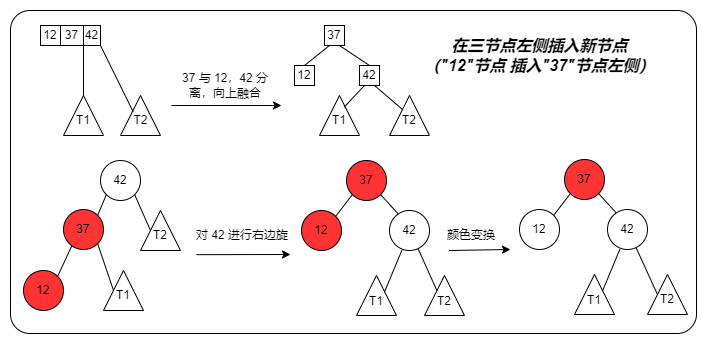

The diagram above was exported from draw.io. Its source (the exported page's mxGraphModel, read from the mxfile embedded in the PNG):
<mxGraphModel dx="2048" dy="578" grid="1" gridSize="10" guides="1" tooltips="1" connect="1" arrows="1" fold="1" page="1" pageScale="1" pageWidth="827" pageHeight="1169" math="0" shadow="0">
  <root>
    <mxCell id="0" />
    <mxCell id="1" parent="0" />
    <mxCell id="6Ru2r2VPU5sLPdQuXuUN-1" value="" style="rounded=1;whiteSpace=wrap;html=1;arcSize=6;" vertex="1" parent="1">
      <mxGeometry x="-60" y="30" width="686" height="323" as="geometry" />
    </mxCell>
    <mxCell id="6Ru2r2VPU5sLPdQuXuUN-2" value="42" style="ellipse;whiteSpace=wrap;html=1;aspect=fixed;" vertex="1" parent="1">
      <mxGeometry x="30" y="180" width="40" height="40" as="geometry" />
    </mxCell>
    <mxCell id="6Ru2r2VPU5sLPdQuXuUN-3" value="" style="triangle;whiteSpace=wrap;html=1;rotation=-90;" vertex="1" parent="1">
      <mxGeometry x="70" y="230" width="40" height="40" as="geometry" />
    </mxCell>
    <mxCell id="6Ru2r2VPU5sLPdQuXuUN-6" value="" style="triangle;whiteSpace=wrap;html=1;rotation=-90;" vertex="1" parent="1">
      <mxGeometry x="33" y="290" width="40" height="40" as="geometry" />
    </mxCell>
    <mxCell id="6Ru2r2VPU5sLPdQuXuUN-7" value="37" style="ellipse;whiteSpace=wrap;html=1;aspect=fixed;fillColor=#FF3333;" vertex="1" parent="1">
      <mxGeometry x="276" y="180" width="40" height="40" as="geometry" />
    </mxCell>
    <mxCell id="6Ru2r2VPU5sLPdQuXuUN-8" value="" style="triangle;whiteSpace=wrap;html=1;rotation=-90;" vertex="1" parent="1">
      <mxGeometry x="354" y="295" width="40" height="40" as="geometry" />
    </mxCell>
    <mxCell id="6Ru2r2VPU5sLPdQuXuUN-9" value="12" style="ellipse;whiteSpace=wrap;html=1;aspect=fixed;fillColor=#FF3333;" vertex="1" parent="1">
      <mxGeometry x="231" y="230" width="40" height="40" as="geometry" />
    </mxCell>
    <mxCell id="6Ru2r2VPU5sLPdQuXuUN-11" value="" style="triangle;whiteSpace=wrap;html=1;rotation=-90;" vertex="1" parent="1">
      <mxGeometry x="286" y="295" width="40" height="40" as="geometry" />
    </mxCell>
    <mxCell id="6Ru2r2VPU5sLPdQuXuUN-12" value="" style="endArrow=none;html=1;rounded=0;entryX=0;entryY=1;entryDx=0;entryDy=0;exitX=1;exitY=0;exitDx=0;exitDy=0;" edge="1" parent="1" source="6Ru2r2VPU5sLPdQuXuUN-74" target="6Ru2r2VPU5sLPdQuXuUN-2">
      <mxGeometry width="50" height="50" relative="1" as="geometry">
        <mxPoint x="10" y="255" as="sourcePoint" />
        <mxPoint x="20" y="220" as="targetPoint" />
      </mxGeometry>
    </mxCell>
    <mxCell id="6Ru2r2VPU5sLPdQuXuUN-14" value="" style="endArrow=none;html=1;rounded=0;entryX=0.5;entryY=0;entryDx=0;entryDy=0;exitX=1;exitY=1;exitDx=0;exitDy=0;" edge="1" parent="1" source="6Ru2r2VPU5sLPdQuXuUN-74" target="6Ru2r2VPU5sLPdQuXuUN-6">
      <mxGeometry width="50" height="50" relative="1" as="geometry">
        <mxPoint x="79.68000000000006" y="272.32000000000005" as="sourcePoint" />
        <mxPoint x="74.1421356237206" y="214.14213562372078" as="targetPoint" />
      </mxGeometry>
    </mxCell>
    <mxCell id="6Ru2r2VPU5sLPdQuXuUN-15" value="" style="endArrow=none;html=1;rounded=0;entryX=0.5;entryY=0;entryDx=0;entryDy=0;exitX=1;exitY=1;exitDx=0;exitDy=0;" edge="1" parent="1" source="6Ru2r2VPU5sLPdQuXuUN-2" target="6Ru2r2VPU5sLPdQuXuUN-3">
      <mxGeometry width="50" height="50" relative="1" as="geometry">
        <mxPoint x="101.68000000000006" y="271.43999999999994" as="sourcePoint" />
        <mxPoint x="80" y="330" as="targetPoint" />
      </mxGeometry>
    </mxCell>
    <mxCell id="6Ru2r2VPU5sLPdQuXuUN-16" value="" style="endArrow=none;html=1;rounded=0;entryX=0;entryY=1;entryDx=0;entryDy=0;exitX=1;exitY=0;exitDx=0;exitDy=0;" edge="1" parent="1" source="6Ru2r2VPU5sLPdQuXuUN-9" target="6Ru2r2VPU5sLPdQuXuUN-7">
      <mxGeometry width="50" height="50" relative="1" as="geometry">
        <mxPoint x="61.8578643762512" y="250.85786437625097" as="sourcePoint" />
        <mxPoint x="40.14213562374948" y="214.14213562374914" as="targetPoint" />
      </mxGeometry>
    </mxCell>
    <mxCell id="6Ru2r2VPU5sLPdQuXuUN-18" value="" style="endArrow=none;html=1;rounded=0;entryX=0.718;entryY=0.962;entryDx=0;entryDy=0;exitX=0.614;exitY=0.315;exitDx=0;exitDy=0;exitPerimeter=0;entryPerimeter=0;" edge="1" parent="1" source="6Ru2r2VPU5sLPdQuXuUN-8" target="6Ru2r2VPU5sLPdQuXuUN-80">
      <mxGeometry width="50" height="50" relative="1" as="geometry">
        <mxPoint x="256" y="330" as="sourcePoint" />
        <mxPoint x="279.0000000000002" y="282.4" as="targetPoint" />
      </mxGeometry>
    </mxCell>
    <mxCell id="6Ru2r2VPU5sLPdQuXuUN-19" value="" style="endArrow=none;html=1;rounded=0;entryX=1;entryY=1;entryDx=0;entryDy=0;exitX=0.214;exitY=0.08;exitDx=0;exitDy=0;exitPerimeter=0;" edge="1" parent="1" source="6Ru2r2VPU5sLPdQuXuUN-80" target="6Ru2r2VPU5sLPdQuXuUN-7">
      <mxGeometry width="50" height="50" relative="1" as="geometry">
        <mxPoint x="341" y="250" as="sourcePoint" />
        <mxPoint x="296.1600000000001" y="281.24" as="targetPoint" />
      </mxGeometry>
    </mxCell>
    <mxCell id="6Ru2r2VPU5sLPdQuXuUN-20" value="" style="endArrow=classic;html=1;rounded=0;" edge="1" parent="1">
      <mxGeometry width="50" height="50" relative="1" as="geometry">
        <mxPoint x="126" y="274.1700000000001" as="sourcePoint" />
        <mxPoint x="220" y="274" as="targetPoint" />
      </mxGeometry>
    </mxCell>
    <mxCell id="6Ru2r2VPU5sLPdQuXuUN-21" value="颜色变换" style="text;html=1;strokeColor=none;fillColor=none;align=center;verticalAlign=middle;whiteSpace=wrap;rounded=0;" vertex="1" parent="1">
      <mxGeometry x="356" y="240" width="90" height="30" as="geometry" />
    </mxCell>
    <mxCell id="6Ru2r2VPU5sLPdQuXuUN-23" value="T1" style="text;html=1;strokeColor=none;fillColor=none;align=center;verticalAlign=middle;whiteSpace=wrap;rounded=0;" vertex="1" parent="1">
      <mxGeometry x="23" y="300" width="60" height="30" as="geometry" />
    </mxCell>
    <mxCell id="6Ru2r2VPU5sLPdQuXuUN-25" value="T2" style="text;html=1;strokeColor=none;fillColor=none;align=center;verticalAlign=middle;whiteSpace=wrap;rounded=0;" vertex="1" parent="1">
      <mxGeometry x="60" y="240" width="60" height="30" as="geometry" />
    </mxCell>
    <mxCell id="6Ru2r2VPU5sLPdQuXuUN-26" value="T2" style="text;html=1;strokeColor=none;fillColor=none;align=center;verticalAlign=middle;whiteSpace=wrap;rounded=0;" vertex="1" parent="1">
      <mxGeometry x="344" y="306" width="60" height="30" as="geometry" />
    </mxCell>
    <mxCell id="6Ru2r2VPU5sLPdQuXuUN-27" value="T1" style="text;html=1;strokeColor=none;fillColor=none;align=center;verticalAlign=middle;whiteSpace=wrap;rounded=0;" vertex="1" parent="1">
      <mxGeometry x="296" y="306" width="20" height="30" as="geometry" />
    </mxCell>
    <mxCell id="6Ru2r2VPU5sLPdQuXuUN-28" value="37" style="rounded=0;whiteSpace=wrap;html=1;fillColor=none;" vertex="1" parent="1">
      <mxGeometry x="-10" y="45" width="23" height="20" as="geometry" />
    </mxCell>
    <mxCell id="6Ru2r2VPU5sLPdQuXuUN-31" value="42" style="rounded=0;whiteSpace=wrap;html=1;fillColor=none;" vertex="1" parent="1">
      <mxGeometry x="13" y="45" width="17" height="20" as="geometry" />
    </mxCell>
    <mxCell id="6Ru2r2VPU5sLPdQuXuUN-32" value="" style="triangle;whiteSpace=wrap;html=1;rotation=-90;" vertex="1" parent="1">
      <mxGeometry x="-7" y="115" width="40" height="40" as="geometry" />
    </mxCell>
    <mxCell id="6Ru2r2VPU5sLPdQuXuUN-33" value="" style="triangle;whiteSpace=wrap;html=1;rotation=-90;" vertex="1" parent="1">
      <mxGeometry x="319" y="115" width="40" height="40" as="geometry" />
    </mxCell>
    <mxCell id="6Ru2r2VPU5sLPdQuXuUN-34" value="" style="triangle;whiteSpace=wrap;html=1;rotation=-90;" vertex="1" parent="1">
      <mxGeometry x="50" y="115" width="40" height="40" as="geometry" />
    </mxCell>
    <mxCell id="6Ru2r2VPU5sLPdQuXuUN-35" value="T1" style="text;html=1;strokeColor=none;fillColor=none;align=center;verticalAlign=middle;whiteSpace=wrap;rounded=0;" vertex="1" parent="1">
      <mxGeometry x="3" y="125" width="20" height="30" as="geometry" />
    </mxCell>
    <mxCell id="6Ru2r2VPU5sLPdQuXuUN-36" value="T2" style="text;html=1;strokeColor=none;fillColor=none;align=center;verticalAlign=middle;whiteSpace=wrap;rounded=0;" vertex="1" parent="1">
      <mxGeometry x="62.5" y="125" width="15" height="30" as="geometry" />
    </mxCell>
    <mxCell id="6Ru2r2VPU5sLPdQuXuUN-37" value="37" style="rounded=0;whiteSpace=wrap;html=1;fillColor=none;" vertex="1" parent="1">
      <mxGeometry x="254" y="45" width="20" height="20" as="geometry" />
    </mxCell>
    <mxCell id="6Ru2r2VPU5sLPdQuXuUN-38" value="42" style="rounded=0;whiteSpace=wrap;html=1;fillColor=none;" vertex="1" parent="1">
      <mxGeometry x="289" y="85" width="20" height="20" as="geometry" />
    </mxCell>
    <mxCell id="6Ru2r2VPU5sLPdQuXuUN-40" value="" style="triangle;whiteSpace=wrap;html=1;rotation=-90;" vertex="1" parent="1">
      <mxGeometry x="249" y="115" width="40" height="40" as="geometry" />
    </mxCell>
    <mxCell id="6Ru2r2VPU5sLPdQuXuUN-43" value="" style="endArrow=none;html=1;rounded=0;entryX=1;entryY=0.5;entryDx=0;entryDy=0;exitX=0;exitY=1;exitDx=0;exitDy=0;" edge="1" parent="1" source="6Ru2r2VPU5sLPdQuXuUN-31" target="6Ru2r2VPU5sLPdQuXuUN-32">
      <mxGeometry width="50" height="50" relative="1" as="geometry">
        <mxPoint x="50" y="170" as="sourcePoint" />
        <mxPoint x="10.000000000000227" y="155" as="targetPoint" />
      </mxGeometry>
    </mxCell>
    <mxCell id="6Ru2r2VPU5sLPdQuXuUN-44" value="" style="endArrow=none;html=1;rounded=0;entryX=0.597;entryY=0.314;entryDx=0;entryDy=0;exitX=1;exitY=1;exitDx=0;exitDy=0;entryPerimeter=0;" edge="1" parent="1" source="6Ru2r2VPU5sLPdQuXuUN-31" target="6Ru2r2VPU5sLPdQuXuUN-34">
      <mxGeometry width="50" height="50" relative="1" as="geometry">
        <mxPoint x="45" y="125" as="sourcePoint" />
        <mxPoint x="60" y="135" as="targetPoint" />
      </mxGeometry>
    </mxCell>
    <mxCell id="6Ru2r2VPU5sLPdQuXuUN-46" value="" style="endArrow=none;html=1;rounded=0;exitX=0.75;exitY=1;exitDx=0;exitDy=0;" edge="1" parent="1" source="6Ru2r2VPU5sLPdQuXuUN-38" target="6Ru2r2VPU5sLPdQuXuUN-33">
      <mxGeometry width="50" height="50" relative="1" as="geometry">
        <mxPoint x="264" y="85" as="sourcePoint" />
        <mxPoint x="225.79999999999995" y="137.96000000000004" as="targetPoint" />
      </mxGeometry>
    </mxCell>
    <mxCell id="6Ru2r2VPU5sLPdQuXuUN-47" value="" style="endArrow=none;html=1;rounded=0;exitX=0.25;exitY=1;exitDx=0;exitDy=0;entryX=0.712;entryY=0.619;entryDx=0;entryDy=0;entryPerimeter=0;" edge="1" parent="1" source="6Ru2r2VPU5sLPdQuXuUN-38" target="6Ru2r2VPU5sLPdQuXuUN-40">
      <mxGeometry width="50" height="50" relative="1" as="geometry">
        <mxPoint x="294" y="85" as="sourcePoint" />
        <mxPoint x="342.52941176470586" y="137.9411764705883" as="targetPoint" />
      </mxGeometry>
    </mxCell>
    <mxCell id="6Ru2r2VPU5sLPdQuXuUN-49" value="T1" style="text;html=1;strokeColor=none;fillColor=none;align=center;verticalAlign=middle;whiteSpace=wrap;rounded=0;" vertex="1" parent="1">
      <mxGeometry x="239" y="125" width="60" height="30" as="geometry" />
    </mxCell>
    <mxCell id="6Ru2r2VPU5sLPdQuXuUN-50" value="T2" style="text;html=1;strokeColor=none;fillColor=none;align=center;verticalAlign=middle;whiteSpace=wrap;rounded=0;" vertex="1" parent="1">
      <mxGeometry x="309" y="125" width="60" height="30" as="geometry" />
    </mxCell>
    <mxCell id="6Ru2r2VPU5sLPdQuXuUN-51" value="" style="endArrow=classic;html=1;rounded=0;" edge="1" parent="1">
      <mxGeometry width="50" height="50" relative="1" as="geometry">
        <mxPoint x="101" y="125" as="sourcePoint" />
        <mxPoint x="211" y="125" as="targetPoint" />
      </mxGeometry>
    </mxCell>
    <mxCell id="6Ru2r2VPU5sLPdQuXuUN-52" value="37 与 12，42 分离，向上融合" style="text;html=1;strokeColor=none;fillColor=none;align=center;verticalAlign=middle;whiteSpace=wrap;rounded=0;" vertex="1" parent="1">
      <mxGeometry x="110" y="90" width="90" height="30" as="geometry" />
    </mxCell>
    <mxCell id="6Ru2r2VPU5sLPdQuXuUN-65" value="" style="endArrow=classic;html=1;rounded=0;exitX=0.25;exitY=1;exitDx=0;exitDy=0;" edge="1" parent="1" source="6Ru2r2VPU5sLPdQuXuUN-21">
      <mxGeometry width="50" height="50" relative="1" as="geometry">
        <mxPoint x="381" y="269.43000000000006" as="sourcePoint" />
        <mxPoint x="440" y="269" as="targetPoint" />
      </mxGeometry>
    </mxCell>
    <mxCell id="6Ru2r2VPU5sLPdQuXuUN-66" value="对 42 进行右边旋" style="text;html=1;strokeColor=none;fillColor=none;align=center;verticalAlign=middle;whiteSpace=wrap;rounded=0;" vertex="1" parent="1">
      <mxGeometry x="120" y="245" width="104" height="20" as="geometry" />
    </mxCell>
    <mxCell id="6Ru2r2VPU5sLPdQuXuUN-67" value="&lt;i&gt;&lt;b&gt;&lt;font style=&quot;font-size: 16px&quot;&gt;在三节点左侧插入新节点&lt;br&gt;（&quot;12&quot;节点 插入&quot;37&quot;节点左侧）&lt;br&gt;&lt;/font&gt;&lt;/b&gt;&lt;/i&gt;" style="text;html=1;strokeColor=none;fillColor=none;align=center;verticalAlign=middle;whiteSpace=wrap;rounded=0;" vertex="1" parent="1">
      <mxGeometry x="347.5" y="60" width="243" height="30" as="geometry" />
    </mxCell>
    <mxCell id="6Ru2r2VPU5sLPdQuXuUN-69" value="12" style="rounded=0;whiteSpace=wrap;html=1;fillColor=none;" vertex="1" parent="1">
      <mxGeometry x="-30" y="45" width="20" height="20" as="geometry" />
    </mxCell>
    <mxCell id="6Ru2r2VPU5sLPdQuXuUN-71" value="12" style="rounded=0;whiteSpace=wrap;html=1;fillColor=none;" vertex="1" parent="1">
      <mxGeometry x="224" y="85" width="20" height="20" as="geometry" />
    </mxCell>
    <mxCell id="6Ru2r2VPU5sLPdQuXuUN-72" value="" style="endArrow=none;html=1;rounded=0;entryX=0.75;entryY=1;entryDx=0;entryDy=0;exitX=0.5;exitY=0;exitDx=0;exitDy=0;" edge="1" parent="1" source="6Ru2r2VPU5sLPdQuXuUN-38" target="6Ru2r2VPU5sLPdQuXuUN-37">
      <mxGeometry width="50" height="50" relative="1" as="geometry">
        <mxPoint x="178" y="78" as="sourcePoint" />
        <mxPoint x="228" y="28" as="targetPoint" />
      </mxGeometry>
    </mxCell>
    <mxCell id="6Ru2r2VPU5sLPdQuXuUN-73" value="" style="endArrow=none;html=1;rounded=0;entryX=0.25;entryY=1;entryDx=0;entryDy=0;exitX=0.5;exitY=0;exitDx=0;exitDy=0;" edge="1" parent="1" source="6Ru2r2VPU5sLPdQuXuUN-71" target="6Ru2r2VPU5sLPdQuXuUN-37">
      <mxGeometry width="50" height="50" relative="1" as="geometry">
        <mxPoint x="307.0000000000002" y="75.00000000000003" as="sourcePoint" />
        <mxPoint x="279" y="55.00000000000003" as="targetPoint" />
      </mxGeometry>
    </mxCell>
    <mxCell id="6Ru2r2VPU5sLPdQuXuUN-74" value="37" style="ellipse;whiteSpace=wrap;html=1;aspect=fixed;fillColor=#FF3333;" vertex="1" parent="1">
      <mxGeometry x="-7" y="229" width="40" height="40" as="geometry" />
    </mxCell>
    <mxCell id="6Ru2r2VPU5sLPdQuXuUN-75" value="12" style="ellipse;whiteSpace=wrap;html=1;aspect=fixed;fillColor=#FF3333;" vertex="1" parent="1">
      <mxGeometry x="-47" y="290" width="40" height="40" as="geometry" />
    </mxCell>
    <mxCell id="6Ru2r2VPU5sLPdQuXuUN-78" value="" style="endArrow=none;html=1;rounded=0;entryX=0.208;entryY=0.908;entryDx=0;entryDy=0;exitX=1;exitY=0;exitDx=0;exitDy=0;entryPerimeter=0;" edge="1" parent="1" source="6Ru2r2VPU5sLPdQuXuUN-75" target="6Ru2r2VPU5sLPdQuXuUN-74">
      <mxGeometry width="50" height="50" relative="1" as="geometry">
        <mxPoint x="-110" y="290" as="sourcePoint" />
        <mxPoint x="-60" y="240" as="targetPoint" />
      </mxGeometry>
    </mxCell>
    <mxCell id="6Ru2r2VPU5sLPdQuXuUN-80" value="42" style="ellipse;whiteSpace=wrap;html=1;aspect=fixed;fillColor=none;" vertex="1" parent="1">
      <mxGeometry x="319" y="230" width="40" height="40" as="geometry" />
    </mxCell>
    <mxCell id="6Ru2r2VPU5sLPdQuXuUN-81" value="" style="endArrow=none;html=1;rounded=0;entryX=0.31;entryY=0.994;entryDx=0;entryDy=0;exitX=0.58;exitY=0.697;exitDx=0;exitDy=0;entryPerimeter=0;exitPerimeter=0;" edge="1" parent="1" source="6Ru2r2VPU5sLPdQuXuUN-11" target="6Ru2r2VPU5sLPdQuXuUN-80">
      <mxGeometry width="50" height="50" relative="1" as="geometry">
        <mxPoint x="381.5999999999999" y="325.43999999999994" as="sourcePoint" />
        <mxPoint x="364.72" y="278.48" as="targetPoint" />
      </mxGeometry>
    </mxCell>
    <mxCell id="6Ru2r2VPU5sLPdQuXuUN-84" value="37" style="ellipse;whiteSpace=wrap;html=1;aspect=fixed;fillColor=#FF3333;" vertex="1" parent="1">
      <mxGeometry x="494" y="179" width="40" height="40" as="geometry" />
    </mxCell>
    <mxCell id="6Ru2r2VPU5sLPdQuXuUN-85" value="12" style="ellipse;whiteSpace=wrap;html=1;aspect=fixed;fillColor=none;" vertex="1" parent="1">
      <mxGeometry x="449" y="229" width="40" height="40" as="geometry" />
    </mxCell>
    <mxCell id="6Ru2r2VPU5sLPdQuXuUN-86" value="" style="triangle;whiteSpace=wrap;html=1;rotation=-90;" vertex="1" parent="1">
      <mxGeometry x="504" y="294" width="40" height="40" as="geometry" />
    </mxCell>
    <mxCell id="6Ru2r2VPU5sLPdQuXuUN-87" value="" style="endArrow=none;html=1;rounded=0;entryX=0;entryY=1;entryDx=0;entryDy=0;exitX=1;exitY=0;exitDx=0;exitDy=0;" edge="1" parent="1" source="6Ru2r2VPU5sLPdQuXuUN-85" target="6Ru2r2VPU5sLPdQuXuUN-84">
      <mxGeometry width="50" height="50" relative="1" as="geometry">
        <mxPoint x="279.8578643762512" y="249.85786437625097" as="sourcePoint" />
        <mxPoint x="258.1421356237495" y="213.14213562374914" as="targetPoint" />
      </mxGeometry>
    </mxCell>
    <mxCell id="6Ru2r2VPU5sLPdQuXuUN-88" value="" style="endArrow=none;html=1;rounded=0;entryX=0.718;entryY=0.962;entryDx=0;entryDy=0;exitX=0.5;exitY=0;exitDx=0;exitDy=0;entryPerimeter=0;" edge="1" parent="1" target="6Ru2r2VPU5sLPdQuXuUN-92" source="6Ru2r2VPU5sLPdQuXuUN-94">
      <mxGeometry width="50" height="50" relative="1" as="geometry">
        <mxPoint x="584.6000000000001" y="309.43999999999994" as="sourcePoint" />
        <mxPoint x="497.0000000000002" y="281.4" as="targetPoint" />
      </mxGeometry>
    </mxCell>
    <mxCell id="6Ru2r2VPU5sLPdQuXuUN-89" value="" style="endArrow=none;html=1;rounded=0;entryX=1;entryY=1;entryDx=0;entryDy=0;exitX=0.214;exitY=0.08;exitDx=0;exitDy=0;exitPerimeter=0;" edge="1" parent="1" source="6Ru2r2VPU5sLPdQuXuUN-92" target="6Ru2r2VPU5sLPdQuXuUN-84">
      <mxGeometry width="50" height="50" relative="1" as="geometry">
        <mxPoint x="559" y="249" as="sourcePoint" />
        <mxPoint x="514.1600000000001" y="280.24" as="targetPoint" />
      </mxGeometry>
    </mxCell>
    <mxCell id="6Ru2r2VPU5sLPdQuXuUN-91" value="T1" style="text;html=1;strokeColor=none;fillColor=none;align=center;verticalAlign=middle;whiteSpace=wrap;rounded=0;" vertex="1" parent="1">
      <mxGeometry x="514" y="305" width="20" height="30" as="geometry" />
    </mxCell>
    <mxCell id="6Ru2r2VPU5sLPdQuXuUN-92" value="42" style="ellipse;whiteSpace=wrap;html=1;aspect=fixed;fillColor=none;" vertex="1" parent="1">
      <mxGeometry x="537" y="229" width="40" height="40" as="geometry" />
    </mxCell>
    <mxCell id="6Ru2r2VPU5sLPdQuXuUN-93" value="" style="endArrow=none;html=1;rounded=0;entryX=0.31;entryY=0.994;entryDx=0;entryDy=0;exitX=0.58;exitY=0.697;exitDx=0;exitDy=0;entryPerimeter=0;exitPerimeter=0;" edge="1" parent="1" source="6Ru2r2VPU5sLPdQuXuUN-86" target="6Ru2r2VPU5sLPdQuXuUN-92">
      <mxGeometry width="50" height="50" relative="1" as="geometry">
        <mxPoint x="599.5999999999999" y="324.43999999999994" as="sourcePoint" />
        <mxPoint x="582.72" y="277.48" as="targetPoint" />
      </mxGeometry>
    </mxCell>
    <mxCell id="6Ru2r2VPU5sLPdQuXuUN-94" value="" style="triangle;whiteSpace=wrap;html=1;rotation=-90;" vertex="1" parent="1">
      <mxGeometry x="577" y="294" width="40" height="40" as="geometry" />
    </mxCell>
    <mxCell id="6Ru2r2VPU5sLPdQuXuUN-90" value="T2" style="text;html=1;strokeColor=none;fillColor=none;align=center;verticalAlign=middle;whiteSpace=wrap;rounded=0;" vertex="1" parent="1">
      <mxGeometry x="587" y="304" width="20" height="30" as="geometry" />
    </mxCell>
  </root>
</mxGraphModel>